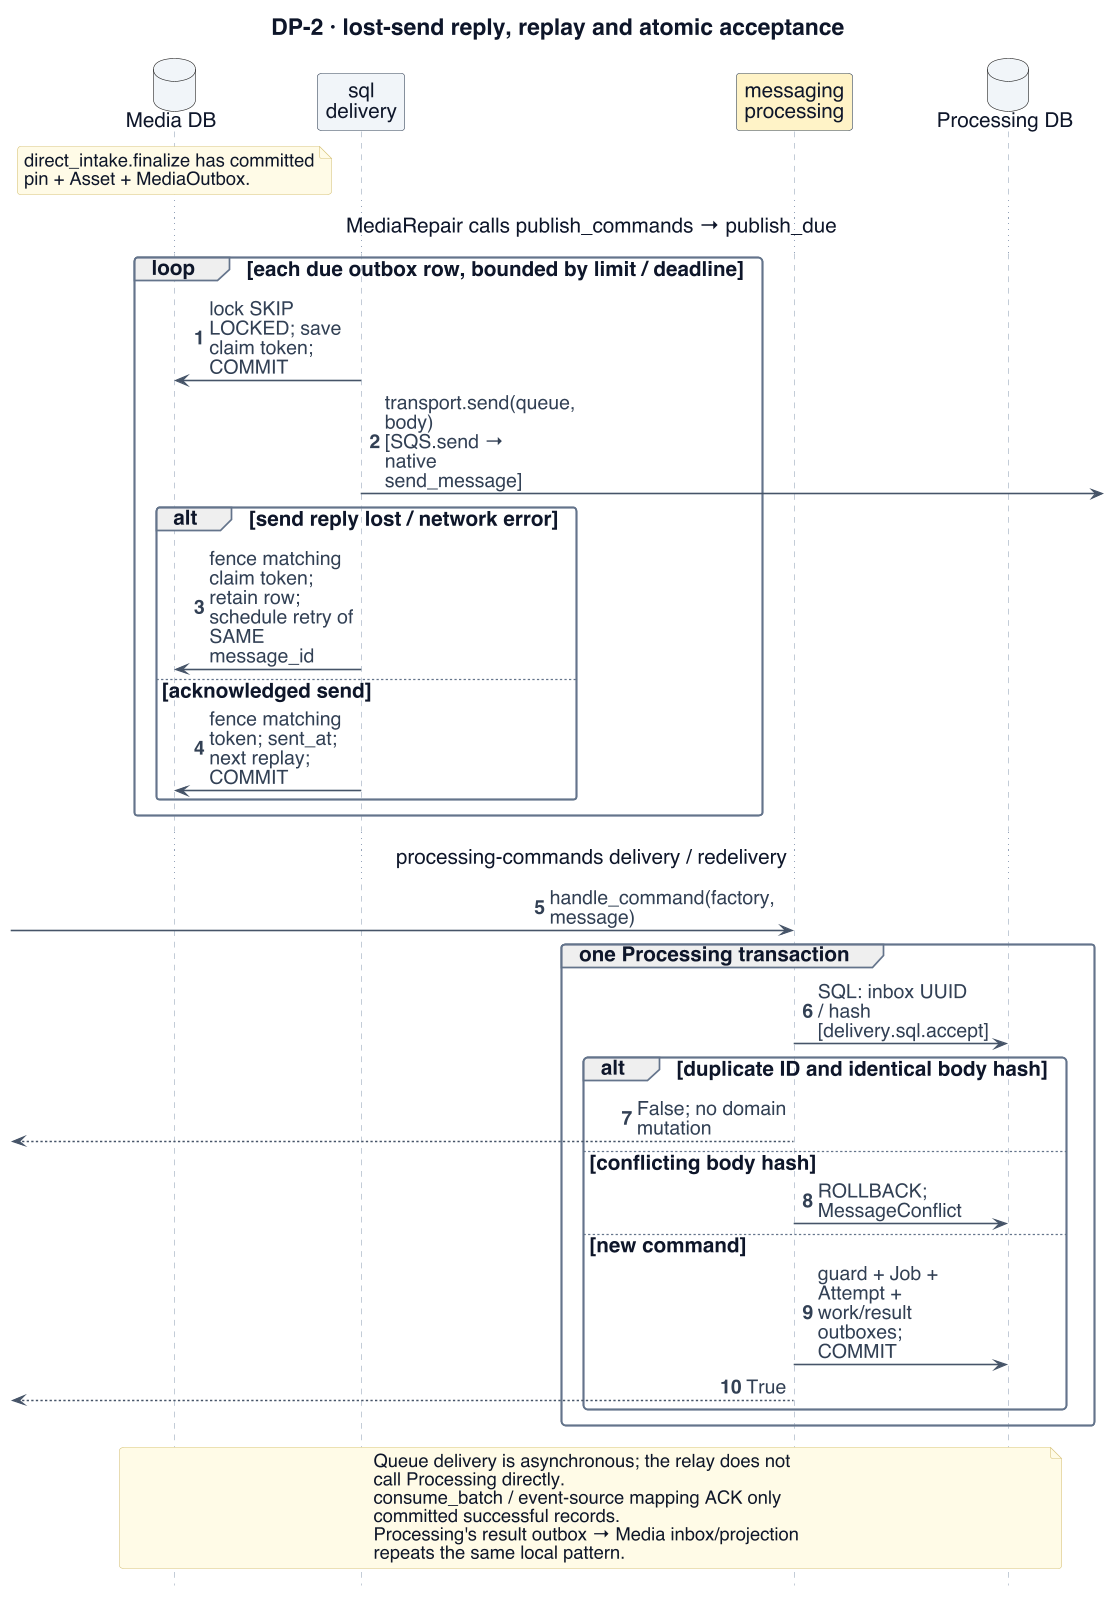

The diagram above was rendered by PlantUML. Its source (embedded in the PNG):
@startuml
!include _style.iuml
' Adapted from reviewed presentation sources: W2-delivery-ledgers, W3-07a; separate SQL commit / relay / consumer
skinparam dpi 110
skinparam defaultFontSize 18
skinparam ArrowFontSize 17
skinparam ClassAttributeFontSize 17
skinparam ClassStereotypeFontSize 15
skinparam NoteFontSize 16
skinparam LegendFontSize 15
skinparam titleFontSize 20
skinparam classAttributeIconSize 0
skinparam maxMessageSize 135
skinparam nodesep 18
skinparam ranksep 24
hide footbox
hide circle
title DP-2 · lost-send reply, replay and atomic acceptance
autonumber
database "Media DB" as MD $INFRA
participant "sql\ndelivery" as D $INFRA
participant "messaging\nprocessing" as P $PROC
database "Processing DB" as PD $INFRA
note over MD : direct_intake.finalize has committed\npin + Asset + MediaOutbox.
... MediaRepair calls publish_commands → publish_due ...
loop each due outbox row, bounded by limit / deadline
 D -> MD : lock SKIP LOCKED; save claim token; COMMIT
 D ->] : transport.send(queue, body)\n[SQS.send → native send_message]
 alt send reply lost / network error
  D -> MD : fence matching claim token; retain row;\nschedule retry of SAME message_id
 else acknowledged send
  D -> MD : fence matching token; sent_at; next replay; COMMIT
 end
end
... processing-commands delivery / redelivery ...
[-> P : handle_command(factory, message)
group one Processing transaction
 P -> PD : SQL: inbox UUID / hash\n[delivery.sql.accept]
 alt duplicate ID and identical body hash
  P -->[ : False; no domain mutation
 else conflicting body hash
  P -> PD : ROLLBACK; MessageConflict
 else new command
  P -> PD : guard + Job + Attempt + work/result outboxes; COMMIT
  P -->[ : True
 end
end
note over MD,PD
Queue delivery is asynchronous; the relay does not
call Processing directly.
consume_batch / event-source mapping ACK only
committed successful records.
Processing's result outbox → Media inbox/projection
repeats the same local pattern.
end note
@enduml